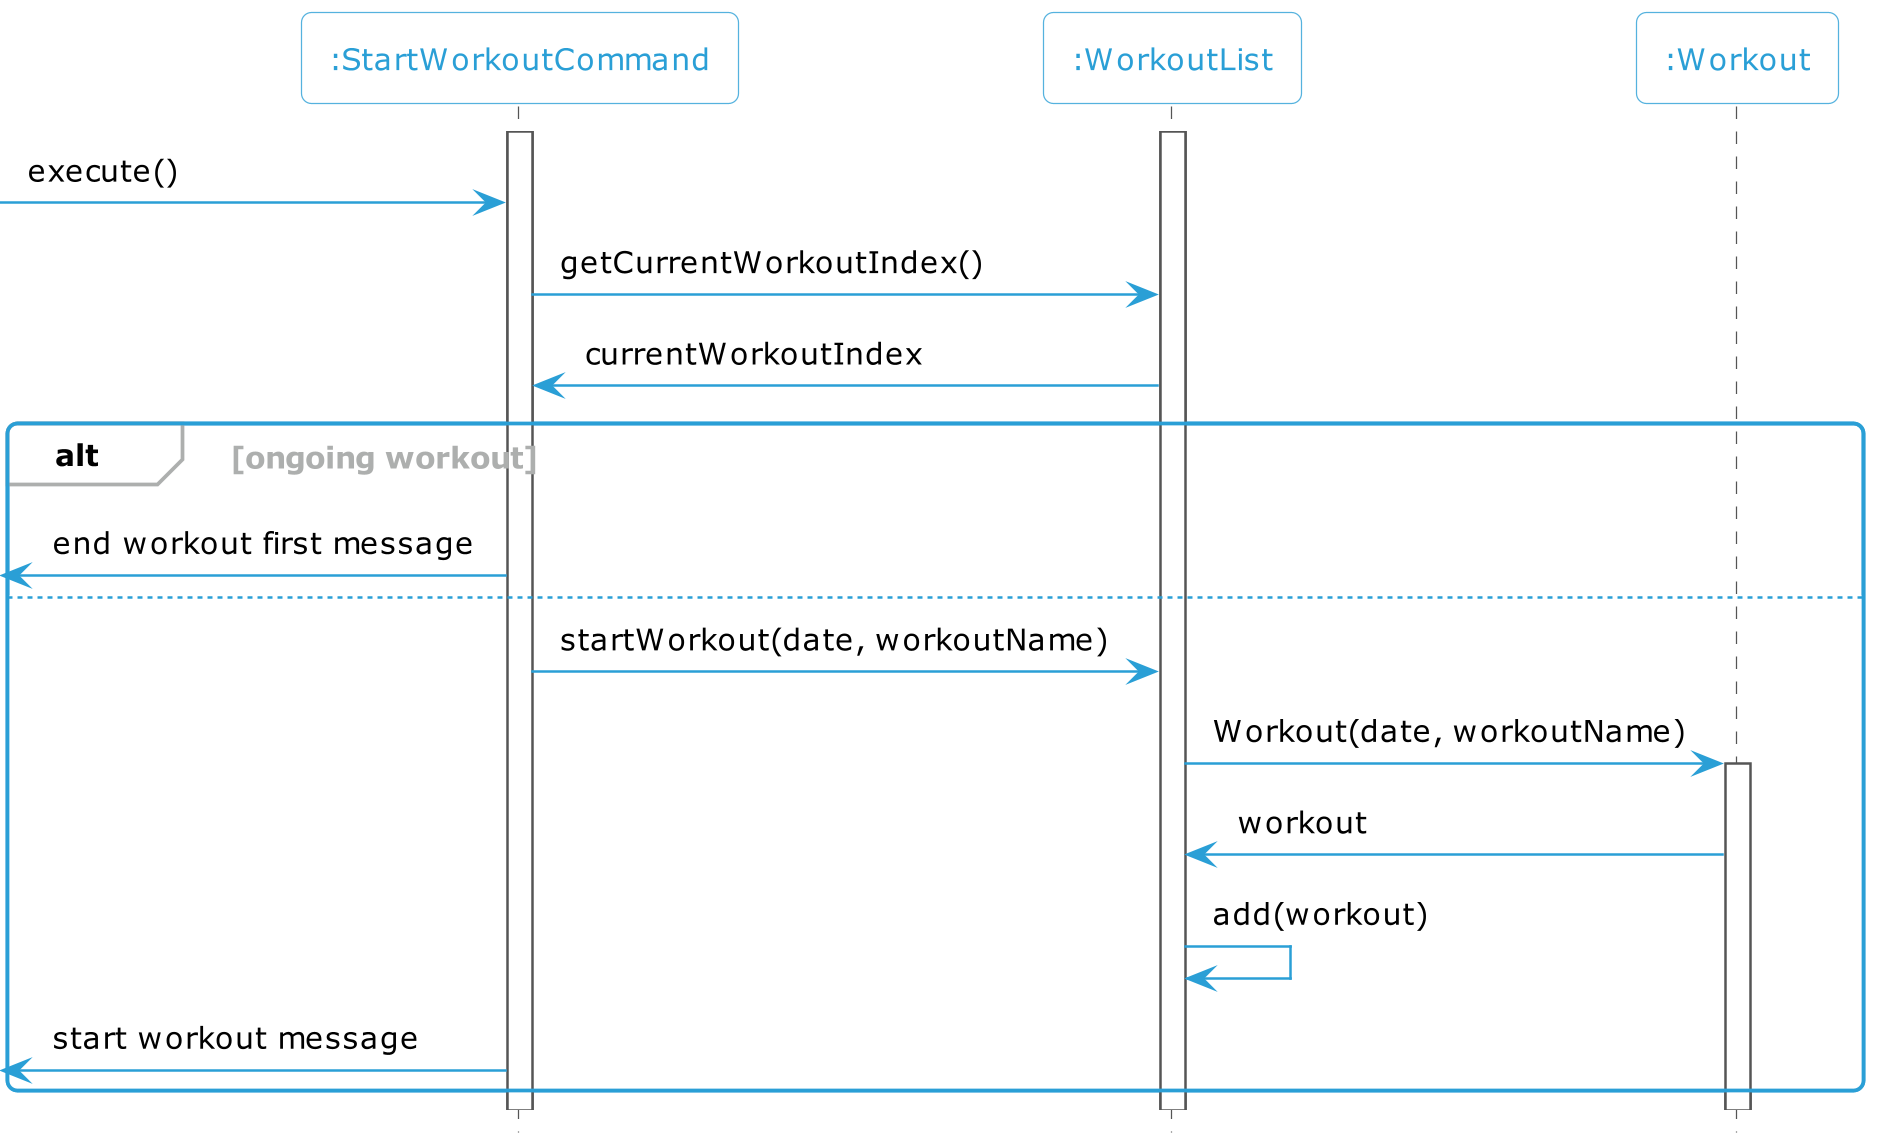

The diagram above was rendered by PlantUML. Its source (embedded in the PNG):
@startuml
'https://plantuml.com/sequence-diagram
!include Style.puml

participant ":StartWorkoutCommand" as start
participant ":WorkoutList" as list
participant ":Workout" as workout

activate start
activate list
-> start: execute()
start -> list: getCurrentWorkoutIndex()
list -> start: currentWorkoutIndex
alt ongoing workout
<- start: end workout first message
else
start -> list: startWorkout(date, workoutName)
list -> workout: Workout(date, workoutName)
activate workout
workout -> list: workout
list -> list: add(workout)
<- start: start workout message
end
@enduml